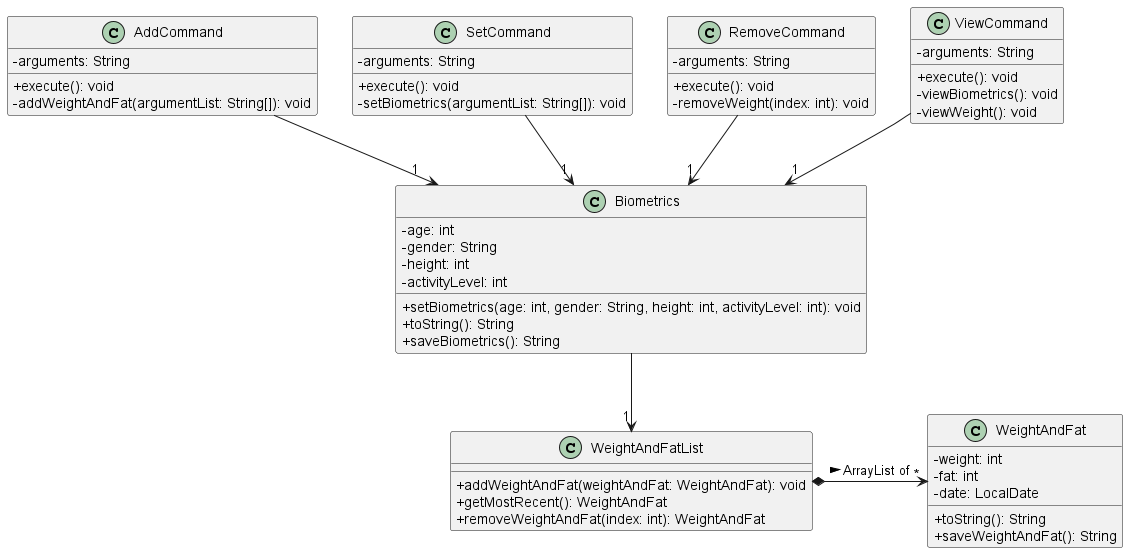

The diagram above was rendered by PlantUML. Its source (embedded in the PNG):
@startuml
'https://plantuml.com/class-diagram
skinparam classAttributeIconSize 0


class AddCommand {
-arguments: String
+execute(): void
-addWeightAndFat(argumentList: String[]): void
}
class SetCommand {
-arguments: String
+execute(): void
-setBiometrics(argumentList: String[]): void
}
class RemoveCommand {
-arguments: String
+execute(): void
-removeWeight(index: int): void
}
class ViewCommand {
-arguments: String
+execute(): void
-viewBiometrics(): void
-viewWeight(): void
}
class Biometrics {
-age: int
-gender: String
-height: int
-activityLevel: int
+setBiometrics(age: int, gender: String, height: int, activityLevel: int): void
+toString(): String
+saveBiometrics(): String
}
class WeightAndFat {
-weight: int
-fat: int
-date: LocalDate
+toString(): String
+saveWeightAndFat(): String
}
class WeightAndFatList {
+addWeightAndFat(weightAndFat: WeightAndFat): void
+getMostRecent(): WeightAndFat
+removeWeightAndFat(index: int): WeightAndFat
}


AddCommand --> "1"Biometrics
SetCommand --> "1"Biometrics
RemoveCommand --> "1"Biometrics
ViewCommand --> "1"Biometrics
Biometrics --> "1"WeightAndFatList
WeightAndFatList *-> "*"WeightAndFat : ArrayList of >

@enduml